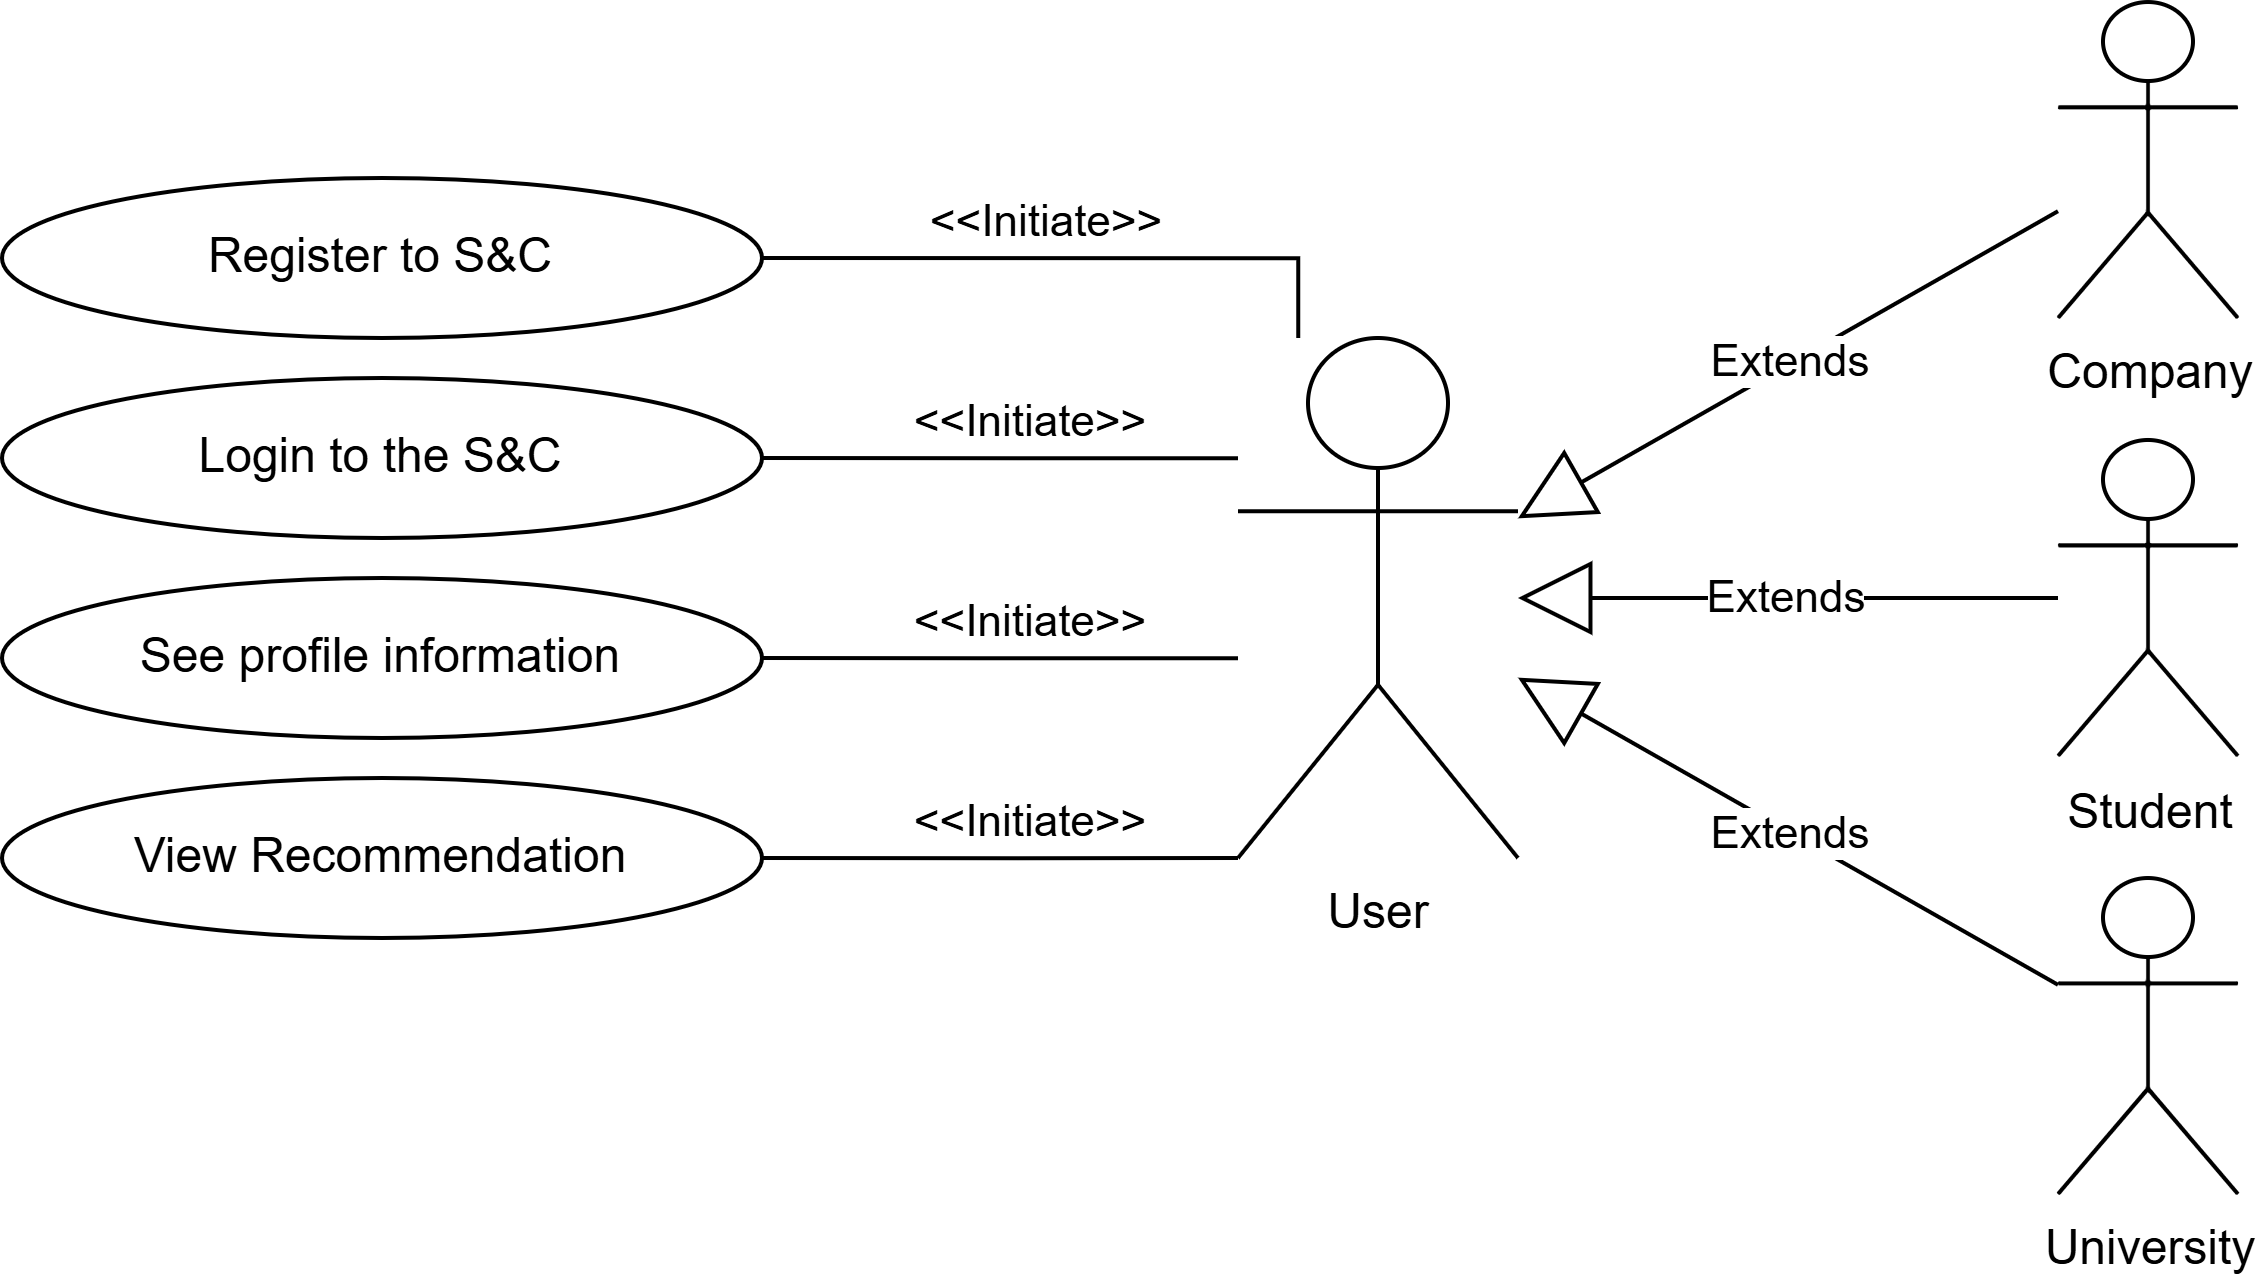

The diagram above was exported from draw.io. Its source (the exported page's mxGraphModel, read from the mxfile embedded in the PNG):
<mxGraphModel dx="3953" dy="803" grid="1" gridSize="10" guides="1" tooltips="1" connect="1" arrows="1" fold="1" page="1" pageScale="1" pageWidth="1169" pageHeight="827" math="0" shadow="0">
  <root>
    <mxCell id="0" />
    <mxCell id="1" parent="0" />
    <mxCell id="2" value="Register to S&amp;amp;C" style="ellipse;whiteSpace=wrap;html=1;" vertex="1" parent="1">
      <mxGeometry x="-1764" y="140" width="190" height="40" as="geometry" />
    </mxCell>
    <mxCell id="3" value="&amp;lt;&amp;lt;Initiate&amp;gt;&amp;gt;" style="endArrow=none;html=1;endSize=12;startArrow=none;startSize=14;startFill=0;edgeStyle=orthogonalEdgeStyle;align=center;verticalAlign=bottom;endFill=0;rounded=0;entryX=1;entryY=0.5;entryDx=0;entryDy=0;" edge="1" source="8" target="2" parent="1">
      <mxGeometry x="0.0809" relative="1" as="geometry">
        <mxPoint x="-1575" y="347" as="sourcePoint" />
        <mxPoint x="-1395" y="457" as="targetPoint" />
        <Array as="points">
          <mxPoint x="-1440" y="160" />
        </Array>
        <mxPoint as="offset" />
      </mxGeometry>
    </mxCell>
    <mxCell id="4" value="Login to the S&amp;amp;C" style="ellipse;whiteSpace=wrap;html=1;" vertex="1" parent="1">
      <mxGeometry x="-1764" y="190" width="190" height="40" as="geometry" />
    </mxCell>
    <mxCell id="5" value="&amp;lt;&amp;lt;Initiate&amp;gt;&amp;gt;" style="endArrow=none;html=1;endSize=12;startArrow=none;startSize=14;startFill=0;edgeStyle=orthogonalEdgeStyle;align=center;verticalAlign=bottom;endFill=0;rounded=0;entryX=1;entryY=0.5;entryDx=0;entryDy=0;" edge="1" source="8" target="4" parent="1">
      <mxGeometry x="-0.1333" relative="1" as="geometry">
        <mxPoint x="-1605" y="367" as="sourcePoint" />
        <mxPoint x="-1485" y="317" as="targetPoint" />
        <Array as="points">
          <mxPoint x="-1510" y="210" />
          <mxPoint x="-1510" y="210" />
        </Array>
        <mxPoint as="offset" />
      </mxGeometry>
    </mxCell>
    <mxCell id="6" value="See profile information" style="ellipse;whiteSpace=wrap;html=1;" vertex="1" parent="1">
      <mxGeometry x="-1764" y="240" width="190" height="40" as="geometry" />
    </mxCell>
    <mxCell id="7" value="&amp;lt;&amp;lt;Initiate&amp;gt;&amp;gt;" style="endArrow=none;html=1;endSize=12;startArrow=none;startSize=14;startFill=0;edgeStyle=orthogonalEdgeStyle;align=center;verticalAlign=bottom;endFill=0;rounded=0;entryX=1;entryY=0.5;entryDx=0;entryDy=0;" edge="1" source="8" target="6" parent="1">
      <mxGeometry x="-0.1333" relative="1" as="geometry">
        <mxPoint x="-1595" y="392" as="sourcePoint" />
        <mxPoint x="-1665" y="290" as="targetPoint" />
        <Array as="points">
          <mxPoint x="-1520" y="260" />
          <mxPoint x="-1520" y="260" />
        </Array>
        <mxPoint as="offset" />
      </mxGeometry>
    </mxCell>
    <mxCell id="8" value="User" style="shape=umlActor;verticalLabelPosition=bottom;verticalAlign=top;html=1;outlineConnect=0;" vertex="1" parent="1">
      <mxGeometry x="-1455" y="180" width="70" height="130" as="geometry" />
    </mxCell>
    <mxCell id="9" value="View Recommendation" style="ellipse;whiteSpace=wrap;html=1;" vertex="1" parent="1">
      <mxGeometry x="-1764" y="290" width="190" height="40" as="geometry" />
    </mxCell>
    <mxCell id="10" value="&amp;lt;&amp;lt;Initiate&amp;gt;&amp;gt;" style="endArrow=none;html=1;endSize=12;startArrow=none;startSize=14;startFill=0;edgeStyle=orthogonalEdgeStyle;align=center;verticalAlign=bottom;endFill=0;rounded=0;entryX=1;entryY=0.5;entryDx=0;entryDy=0;" edge="1" source="8" target="9" parent="1">
      <mxGeometry x="-0.1333" relative="1" as="geometry">
        <mxPoint x="-2250" y="150.72000000000003" as="sourcePoint" />
        <mxPoint x="-2100" y="150.72000000000003" as="targetPoint" />
        <Array as="points">
          <mxPoint x="-1510" y="310" />
          <mxPoint x="-1510" y="310" />
        </Array>
        <mxPoint as="offset" />
      </mxGeometry>
    </mxCell>
    <mxCell id="11" value="Extends" style="endArrow=block;endSize=16;endFill=0;html=1;rounded=0;" edge="1" source="16" target="8" parent="1">
      <mxGeometry width="160" relative="1" as="geometry">
        <mxPoint x="-1265" y="231.90140845070414" as="sourcePoint" />
        <mxPoint x="-1475" y="330" as="targetPoint" />
      </mxGeometry>
    </mxCell>
    <mxCell id="12" value="Extends" style="endArrow=block;endSize=16;endFill=0;html=1;rounded=0;" edge="1" source="15" target="8" parent="1">
      <mxGeometry width="160" relative="1" as="geometry">
        <mxPoint x="-1265" y="114.47368421052636" as="sourcePoint" />
        <mxPoint x="-1375" y="277" as="targetPoint" />
      </mxGeometry>
    </mxCell>
    <mxCell id="13" value="Extends" style="endArrow=block;endSize=16;endFill=0;html=1;rounded=0;" edge="1" source="14" target="8" parent="1">
      <mxGeometry width="160" relative="1" as="geometry">
        <mxPoint x="-1275" y="400" as="sourcePoint" />
        <mxPoint x="-1375" y="255" as="targetPoint" />
      </mxGeometry>
    </mxCell>
    <mxCell id="14" value="University" style="shape=umlActor;verticalLabelPosition=bottom;verticalAlign=top;html=1;outlineConnect=0;" vertex="1" parent="1">
      <mxGeometry x="-1250" y="315" width="45" height="79" as="geometry" />
    </mxCell>
    <mxCell id="15" value="Company" style="shape=umlActor;verticalLabelPosition=bottom;verticalAlign=top;html=1;outlineConnect=0;" vertex="1" parent="1">
      <mxGeometry x="-1250" y="96" width="45" height="79" as="geometry" />
    </mxCell>
    <mxCell id="16" value="Student" style="shape=umlActor;verticalLabelPosition=bottom;verticalAlign=top;html=1;outlineConnect=0;" vertex="1" parent="1">
      <mxGeometry x="-1250" y="205.5" width="45" height="79" as="geometry" />
    </mxCell>
  </root>
</mxGraphModel>